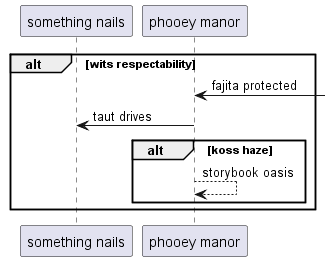

The diagram above was rendered by PlantUML. Its source (embedded in the PNG):
@startuml
participant "something nails" as 0
participant "phooey manor" as 1
alt wits respectability
1 <-] : fajita protected
1 -> 0: taut drives
alt koss haze
1 --> 1: storybook oasis
end
end
@enduml